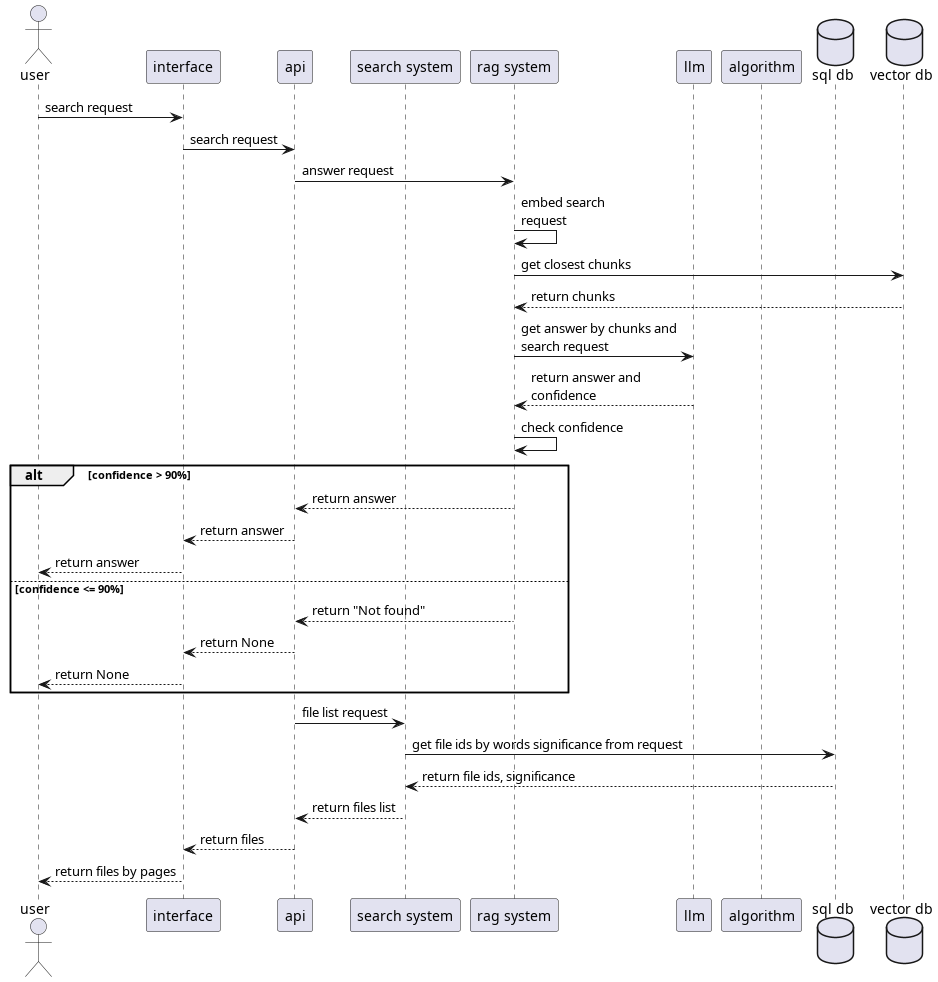

The diagram above was rendered by PlantUML. Its source (embedded in the PNG):
@startuml sequence
actor user
participant interface
participant api
participant "search system" as sys
participant "rag system" as rag
participant llm
participant algorithm as alg
Database "sql db" as sql
Database "vector db" as vec

user -> interface: search request
interface -> api: search request
api -> rag: answer request
rag -> rag: embed search\nrequest
rag -> vec: get closest chunks
vec --> rag: return chunks
rag -> llm: get answer by chunks and\nsearch request
llm --> rag: return answer and\nconfidence
rag -> rag: check confidence 
alt confidence > 90%
    rag --> api: return answer
    api --> interface: return answer
    interface --> user: return answer
else confidence <= 90%
    rag --> api: return "Not found"
    api --> interface: return None
    interface --> user: return None
end

api -> sys: file list request
sys -> sql: get file ids by words significance from request
sql --> sys: return file ids, significance
sys--> api: return files list
api --> interface: return files
interface --> user: return files by pages
@enduml